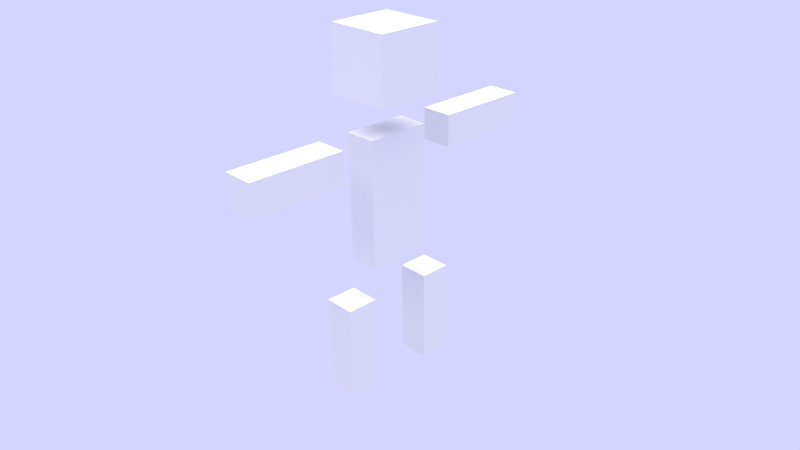 # Source: steve.blend  (saved by Blender 2.62.0; exported with 4.5.12 LTS)
import bpy
from mathutils import Matrix  # noqa: F401  (used for matrix-valued properties, if any)

bpy.ops.wm.read_factory_settings(use_empty=True)
scene = bpy.context.scene
scene.name = 'Scene'

# ---- collections
col_collection_1 = bpy.data.collections.new('Collection 1'); scene.collection.children.link(col_collection_1)

# ---- materials (node trees are filled in below, after node groups)
mat_steve = bpy.data.materials.new('Steve')
mat_steve.alpha_threshold = 0.0
mat_steve.use_transparent_shadow = False
mat_steve.roughness = 0.5
mat_steve.specular_intensity = 0.0
mat_steve.line_color = (0.0, 0.0, 0.0, 1.0)

# ---- material node trees

# ---- world
world_world = bpy.data.worlds.new('World'); scene.world = world_world
world_world.color = (0.6619, 0.6619, 1.0)
world_world.use_sun_shadow = False
world_world.sun_shadow_jitter_overblur = 0.0
world_world.cycles.sampling_method = 'MANUAL'
world_world.cycles.sample_map_resolution = 256

# ---- cameras
cam_camera = bpy.data.cameras.new('Camera')
cam_camera.clip_end = 100.0
cam_camera.lens = 35.0
cam_camera.sensor_width = 32.0
cam_camera.sensor_height = 18.0
cam_camera.ortho_scale = 7.314
cam_camera.show_mist = True
cam_camera.dof.focus_distance = 0.0
cam_camera.dof.aperture_fstop = 128.0

# ---- lights
light_hemi_001 = bpy.data.lights.new('Hemi.001', 'SUN')
light_hemi_001.transmission_factor = 0.0
light_hemi_001.angle = 1.571
light_hemi_001.energy = 2.92
light_hemi_001.shadow_buffer_clip_start = 0.5
light_hemi_001.shadow_soft_size = 1.0
light_hemi_001.shadow_cascade_max_distance = 1000.0
light_hemi_001.cycles.use_multiple_importance_sampling = False

# ---- meshes
me_player = bpy.data.meshes.new('player')
me_player.from_pydata([(0.5, -1.0, 0.0), (0.5, -2.0, 0.0), (-0.5, -2.0, 0.0), (-0.5, -1.0, 0.0), (0.5, -1.0, 3.0), (0.5, -2.0, 3.0), (-0.5, -2.0, 3.0), (-0.5, -1.0, 3.0), (0.5, 2.0, 0.0), (0.5, 1.0, 0.0), (-0.5, 1.0, 0.0), (-0.5, 2.0, 0.0), (0.5, 2.0, 3.0), (0.5, 1.0, 3.0), (-0.5, 1.0, 3.0), (-0.5, 2.0, 3.0), (0.5, 2.0, 7.0), (0.5, 2.0, 8.0), (-0.5, 2.0, 8.0), (-0.5, 2.0, 7.0), (0.5, 5.0, 7.0), (0.5, 5.0, 8.0), (-0.5, 5.0, 8.0), (-0.5, 5.0, 7.0), (0.5, -2.0, 8.0), (0.5, -2.0, 7.0), (-0.5, -2.0, 7.0), (-0.5, -2.0, 8.0), (0.5, -5.0, 8.0), (0.5, -5.0, 7.0), (-0.5, -5.0, 7.0), (-0.5, -5.0, 8.0), (0.5, 1.0, 4.0), (0.5, -1.0, 4.0), (-0.5, -1.0, 4.0), (-0.5, 1.0, 4.0), (0.5, 1.0, 8.0), (0.5, -1.0, 8.0), (-0.5, -1.0, 8.0), (-0.5, 1.0, 8.0), (1.0, 1.0, 9.0), (1.0, -1.0, 9.0), (-1.0, -1.0, 9.0), (-1.0, 1.0, 9.0), (1.0, 1.0, 11.0), (1.0, -1.0, 11.0), (-1.0, -1.0, 11.0), (-1.0, 1.0, 11.0)], [], [(0, 1, 2, 3), (4, 7, 6, 5), (0, 4, 5, 1), (1, 5, 6, 2), (2, 6, 7, 3), (4, 0, 3, 7), (8, 9, 10, 11), (12, 15, 14, 13), (8, 12, 13, 9), (9, 13, 14, 10), (10, 14, 15, 11), (12, 8, 11, 15), (16, 17, 18, 19), (20, 23, 22, 21), (16, 20, 21, 17), (17, 21, 22, 18), (18, 22, 23, 19), (20, 16, 19, 23), (24, 25, 26, 27), (28, 31, 30, 29), (24, 28, 29, 25), (25, 29, 30, 26), (26, 30, 31, 27), (28, 24, 27, 31), (32, 33, 34, 35), (36, 39, 38, 37), (32, 36, 37, 33), (33, 37, 38, 34), (34, 38, 39, 35), (36, 32, 35, 39), (40, 41, 42, 43), (44, 47, 46, 45), (40, 44, 45, 41), (41, 45, 46, 42), (42, 46, 47, 43), (44, 40, 43, 47)])
_uv = me_player.uv_layers.new(name='UVMap')
_uv.uv.foreach_set('vector', [0.5625, 0.5, 0.5, 0.5, 0.5, 0.375, 0.5625, 0.375, 0.125, 0.5, 0.0625, 0.5, 0.0625, 0.375, 0.125, 0.375, 0.125, 0.0, 0.125, 0.375, 0.0625, 0.375, 0.0625, 0.0, 0.0625, 0.0, 0.0625, 0.375, 0.0, 0.375, 0.0, 0.0, 0.25, 0.0, 0.25, 0.375, 0.1875, 0.375, 0.1875, 0.0, 0.125, 0.375, 0.125, 0.0, 0.1875, 0.0, 0.1875, 0.375, 0.5, 0.5, 0.4375, 0.5, 0.4375, 0.375, 0.5, 0.375, 0.125, 0.5, 0.0625, 0.5, 0.0625, 0.375, 0.125, 0.375, 0.125, 0.0, 0.125, 0.375, 0.0625, 0.375, 0.0625, 0.0, 0.125, 0.0, 0.125, 0.375, 0.1875, 0.375, 0.1875, 0.0, 0.25, 0.0, 0.25, 0.375, 0.1875, 0.375, 0.1875, 0.0, 0.0625, 0.375, 0.0625, 0.0, 0.0, 0.0, 0.0, 0.375, 0.75, 0.375, 0.6875, 0.375, 0.6875, 0.5, 0.75, 0.5, 0.75, 0.375, 0.75, 0.5, 0.8125, 0.5, 0.8125, 0.375, 0.75, 0.375, 0.75, 0.0, 0.6875, 0.0, 0.6875, 0.375, 0.6875, 0.375, 0.6875, 0.0, 0.625, 0.0, 0.625, 0.375, 0.875, 0.375, 0.875, 0.0, 0.8125, 0.0, 0.8125, 0.375, 0.8125, 0.0, 0.8125, 0.375, 0.75, 0.375, 0.75, 0.0, 0.6875, 0.375, 0.75, 0.375, 0.75, 0.5, 0.6875, 0.5, 0.8125, 0.375, 0.8125, 0.5, 0.75, 0.5, 0.75, 0.375, 0.6875, 0.375, 0.6875, 0.0, 0.75, 0.0, 0.75, 0.375, 0.75, 0.375, 0.75, 0.0, 0.8125, 0.0, 0.8125, 0.375, 0.8125, 0.375, 0.8125, 0.0, 0.875, 0.0, 0.875, 0.375, 0.6875, 0.0, 0.6875, 0.375, 0.625, 0.375, 0.625, 0.0, 0.5625, 0.5, 0.4375, 0.5, 0.4375, 0.375, 0.5625, 0.375, 0.4375, 0.375, 0.4375, 0.5, 0.3125, 0.5, 0.3125, 0.375, 0.4375, 0.0, 0.4375, 0.375, 0.3125, 0.375, 0.3125, 0.0, 0.3125, 0.0, 0.3125, 0.375, 0.25, 0.375, 0.25, 0.0, 0.625, 0.0, 0.625, 0.375, 0.5, 0.375, 0.5, 0.0, 0.4375, 0.375, 0.4375, 0.0, 0.5, 0.0, 0.5, 0.375, 0.375, 0.75, 0.375, 1.0, 0.25, 1.0, 0.25, 0.75, 0.25, 0.75, 0.25, 1.0, 0.125, 1.0, 0.125, 0.75, 0.25, 0.5, 0.25, 0.75, 0.125, 0.75, 0.125, 0.5, 0.125, 0.5, 0.125, 0.75, 0.0, 0.75, 0.0, 0.5, 0.5, 0.5, 0.5, 0.75, 0.375, 0.75, 0.375, 0.5, 0.25, 0.75, 0.25, 0.5, 0.375, 0.5, 0.375, 0.75])
me_player.materials.append(mat_steve)
me_player.use_remesh_preserve_volume = False
me_player.use_remesh_preserve_attributes = False
me_player.use_mirror_vertex_groups = False
me_player.update()
arm_armature_003 = bpy.data.armatures.new('Armature.003')  # bones are not reproduced

# ---- objects
ob_hemi = bpy.data.objects.new('Hemi', light_hemi_001)
ob_armature = bpy.data.objects.new('Armature', arm_armature_003)
ob_player = bpy.data.objects.new('player', me_player)
ob_camera = bpy.data.objects.new('Camera', cam_camera)

# ---- transforms, parenting, visibility, modifiers, constraints
ob_hemi.location = (3.569, 2.987, 13.73)
ob_hemi.scale = (1.034, 1.034, 1.034)
ob_hemi.lineart.crease_threshold = 0.0
ob_armature.location = (0.0, 0.0, 0.0)
ob_armature.show_in_front = True
ob_armature.lineart.crease_threshold = 0.0
ob_player.parent = ob_armature
ob_player.location = (0.0, 0.0, 0.0)
ob_player.lock_rotations_4d = False
ob_player.empty_display_type = 'ARROWS'
ob_player.lineart.crease_threshold = 0.0
_vg = ob_player.vertex_groups.new(name='Bone')
_vg.add([32, 33, 34, 35, 36, 37, 38, 39], 1.0, 'REPLACE')
_vg = ob_player.vertex_groups.new(name='Bone.001')
_vg.add([0, 1, 2, 3, 4, 5, 6, 7], 1.0, 'REPLACE')
_vg = ob_player.vertex_groups.new(name='Bone.005')
_vg.add([16, 17, 18, 19, 20, 21, 22, 23], 1.0, 'REPLACE')
_vg = ob_player.vertex_groups.new(name='Bone.002')
_vg.add([8, 9, 10, 11, 12, 13, 14, 15], 1.0, 'REPLACE')
_vg = ob_player.vertex_groups.new(name='Bone.003')
_vg.add([40, 41, 42, 43, 44, 45, 46, 47], 1.0, 'REPLACE')
_vg = ob_player.vertex_groups.new(name='Bone.004')
_vg.add([24, 25, 26, 27, 28, 29, 30, 31], 1.0, 'REPLACE')
_vg = ob_player.vertex_groups.new(name='Bone.010')
for _i, _w in zip([32, 33, 34, 35, 36, 37, 38, 39], [0.03764, 0.02337, 0.03764, 0.02337, 0.9595, 0.959, 0.9595, 0.959]): _vg.add([_i], _w, 'REPLACE')
_vg = ob_player.vertex_groups.new(name='Bone.006')
for _i, _w in zip([0, 1, 2, 3, 4, 5, 6, 7], [0.009209, 0.003567, 0.009209, 0.003567, 0.9704, 0.9732, 0.9704, 0.9732]): _vg.add([_i], _w, 'REPLACE')
_vg = ob_player.vertex_groups.new(name='Bone.007')
for _i, _w in zip([8, 9, 10, 11, 12, 13, 14, 15], [0.009209, 0.003567, 0.009209, 0.003567, 0.9704, 0.9732, 0.9704, 0.9732]): _vg.add([_i], _w, 'REPLACE')
_vg = ob_player.vertex_groups.new(name='Bone.008')
for _i, _w in zip([24, 25, 26, 27, 28, 29, 30, 31], [0.009209, 0.003567, 0.009209, 0.003567, 0.9704, 0.9732, 0.9704, 0.9732]): _vg.add([_i], _w, 'REPLACE')
_vg = ob_player.vertex_groups.new(name='Bone.009')
for _i, _w in zip([16, 17, 18, 19, 20, 21, 22, 23], [0.009209, 0.003567, 0.009209, 0.003567, 0.9704, 0.9732, 0.9704, 0.9732]): _vg.add([_i], _w, 'REPLACE')
_m = ob_player.modifiers.new('Armature', 'ARMATURE')
_m.use_bone_envelopes = True
_m = ob_player.modifiers.new('Armature.001', 'ARMATURE')
_m.use_bone_envelopes = True
_m = ob_player.modifiers.new('Armature.002', 'ARMATURE')
_m.use_bone_envelopes = True
_m = ob_player.modifiers.new('Armature.003', 'ARMATURE')
_m.object = ob_armature
_m.use_bone_envelopes = True
ob_camera.location = (17.24, -15.6, 16.51)
ob_camera.rotation_euler = (1.109, 0.01082, 0.8149)
ob_camera.lock_rotations_4d = False
ob_camera.empty_display_type = 'ARROWS'
ob_camera.color = (0.0, 0.0, 0.0, 0.0)
ob_camera.display_type = 'WIRE'
ob_camera.lineart.crease_threshold = 0.0

# ---- collection membership
col_collection_1.objects.link(ob_hemi)
col_collection_1.objects.link(ob_armature)
col_collection_1.objects.link(ob_player)
col_collection_1.objects.link(ob_camera)

# ---- scene / render settings (as saved in the file)
scene.camera = ob_camera
scene.frame_start = 1; scene.frame_end = 223; scene.frame_set(0)
scene.render.engine = 'BLENDER_EEVEE_NEXT'
scene.render.image_settings.color_mode = 'RGB'
scene.render.image_settings.compression = 90
scene.render.resolution_percentage = 50
scene.render.dither_intensity = 0.0
scene.render.bake_margin = 2
scene.render.bake_bias = 0.0
scene.cycles.use_denoising = False
scene.cycles.samples = 10
scene.cycles.sampling_pattern = 'TABULATED_SOBOL'
scene.cycles.light_sampling_threshold = 0.0
scene.cycles.use_adaptive_sampling = False
scene.cycles.use_light_tree = False
scene.cycles.blur_glossy = 0.0
scene.cycles.volume_bounces = 1
scene.cycles.pixel_filter_type = 'GAUSSIAN'
scene.cycles.sample_clamp_indirect = 0.0
scene.view_settings.view_transform = 'Standard'
bpy.context.view_layer.update()
